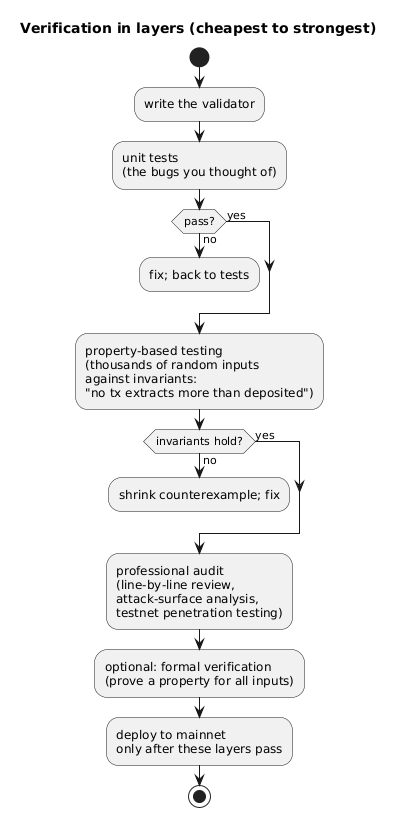

The diagram above was rendered by PlantUML. Its source (embedded in the PNG):
@startuml
skinparam shadowing false
title Verification in layers (cheapest to strongest)

start
:write the validator;
:unit tests
(the bugs you thought of);
if (pass?) then (no)
  :fix; back to tests;
  detach
else (yes)
endif
:property-based testing
(thousands of random inputs
against invariants:
"no tx extracts more than deposited");
if (invariants hold?) then (no)
  :shrink counterexample; fix;
  detach
else (yes)
endif
:professional audit
(line-by-line review,
attack-surface analysis,
testnet penetration testing);
:optional: formal verification
(prove a property for all inputs);
:deploy to mainnet
only after these layers pass;
stop
@enduml